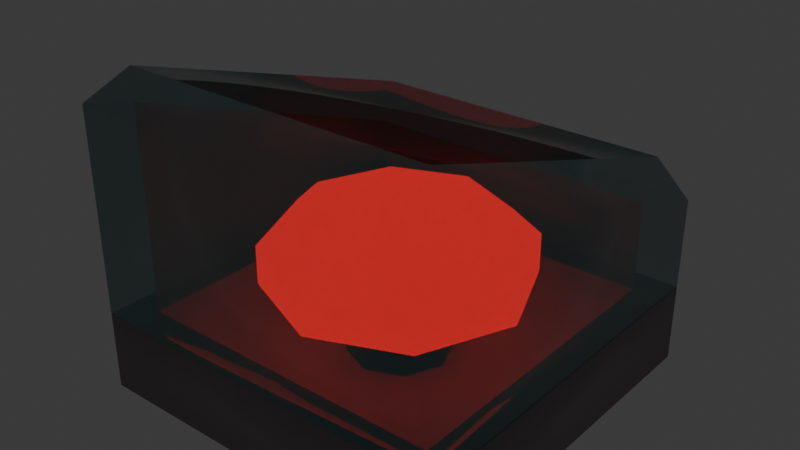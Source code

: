 # Source: big_button.blend  (saved by Blender 4.0.36; exported with 4.5.12 LTS)
import bpy
from mathutils import Matrix  # noqa: F401  (used for matrix-valued properties, if any)

bpy.ops.wm.read_factory_settings(use_empty=True)
scene = bpy.context.scene
scene.name = 'Scene'

# ---- collections
col_collection = bpy.data.collections.new('Collection'); scene.collection.children.link(col_collection)

# ---- materials (node trees are filled in below, after node groups)
mat_material_001 = bpy.data.materials.new('Material.001')
mat_material_001.use_transparent_shadow = False
mat_buttontop = bpy.data.materials.new('ButtonTop')
mat_buttontop.use_transparent_shadow = False
mat_buttonbottom = bpy.data.materials.new('ButtonBottom')
mat_buttonbottom.use_transparent_shadow = False
mat_glass = bpy.data.materials.new('Glass')
mat_glass.surface_render_method = 'BLENDED'
mat_glass.blend_method = 'BLEND'
mat_glass.use_transparent_shadow = False

# ---- material node trees
mat_material_001.use_nodes = True; mat_material_001.node_tree.nodes.clear()
_N = mat_material_001.node_tree.nodes; _L = mat_material_001.node_tree.links
n0 = _N.new('ShaderNodeBsdfPrincipled'); n0.name = 'Principled BSDF'; n0.location = (10, 300)
n0.inputs[0].default_value = (0.2952, 0.2421, 0.2619, 1.0)
n0.inputs[3].default_value = 1.45
n1 = _N.new('ShaderNodeOutputMaterial'); n1.name = 'Material Output'; n1.location = (300, 300)
_L.new(n0.outputs[0], n1.inputs[0])
n1.is_active_output = True
mat_buttontop.use_nodes = True; mat_buttontop.node_tree.nodes.clear()
_N = mat_buttontop.node_tree.nodes; _L = mat_buttontop.node_tree.links
n0 = _N.new('ShaderNodeBsdfPrincipled'); n0.name = 'Principled BSDF'; n0.location = (10, 300)
n0.inputs[0].default_value = (0.8011, 0.0141, 0.0141, 1.0)
n0.inputs[3].default_value = 1.45
n0.inputs[27].default_value = (1.0, 0.01037, 0.01217, 1.0)
n0.inputs[28].default_value = 4.0
n1 = _N.new('ShaderNodeOutputMaterial'); n1.name = 'Material Output'; n1.location = (300, 300)
_L.new(n0.outputs[0], n1.inputs[0])
n1.is_active_output = True
mat_buttonbottom.use_nodes = True; mat_buttonbottom.node_tree.nodes.clear()
_N = mat_buttonbottom.node_tree.nodes; _L = mat_buttonbottom.node_tree.links
n0 = _N.new('ShaderNodeBsdfPrincipled'); n0.name = 'Principled BSDF'; n0.location = (10, 300)
n0.inputs[0].default_value = (0.02934, 0.02934, 0.02934, 1.0)
n0.inputs[3].default_value = 1.45
n1 = _N.new('ShaderNodeOutputMaterial'); n1.name = 'Material Output'; n1.location = (300, 300)
_L.new(n0.outputs[0], n1.inputs[0])
n1.is_active_output = True
mat_glass.use_nodes = True; mat_glass.node_tree.nodes.clear()
_N = mat_glass.node_tree.nodes; _L = mat_glass.node_tree.links
n0 = _N.new('ShaderNodeBsdfPrincipled'); n0.name = 'Principled BSDF'; n0.location = (10, 300)
n0.inputs[0].default_value = (0.1525, 0.3682, 0.3771, 0.1824)
n0.inputs[1].default_value = 0.6093
n0.inputs[2].default_value = 0.08065
n0.inputs[3].default_value = 1.45
n0.inputs[4].default_value = 0.6272
n1 = _N.new('ShaderNodeOutputMaterial'); n1.name = 'Material Output'; n1.location = (300, 300)
_L.new(n0.outputs[0], n1.inputs[0])
n1.is_active_output = True

# ---- world
world_world = bpy.data.worlds.new('World'); scene.world = world_world
world_world.use_nodes = True; world_world.node_tree.nodes.clear()
_N = world_world.node_tree.nodes; _L = world_world.node_tree.links
n0 = _N.new('ShaderNodeOutputWorld'); n0.name = 'World Output'; n0.location = (300, 300)
n1 = _N.new('ShaderNodeBackground'); n1.name = 'Background'; n1.location = (10, 300)
n1.inputs[0].default_value = (0.05088, 0.05088, 0.05088, 1.0)
_L.new(n1.outputs[0], n0.inputs[0])
n0.is_active_output = True
world_world.color = (0.05088, 0.05088, 0.05088)
world_world.use_sun_shadow = False
world_world.sun_shadow_jitter_overblur = 0.0

# ---- meshes
me_cube_001 = bpy.data.meshes.new('Cube.001')
me_cube_001.from_pydata([(-0.225, -0.225, -0.003728), (-0.1832, -0.1832, 0.03084), (-0.225, 0.225, -0.003728), (-0.1832, 0.1832, 0.03084), (0.225, -0.225, -0.003728), (0.1832, -0.1832, 0.03084), (0.225, 0.225, -0.003728), (0.1832, 0.1832, 0.03084), (-0.225, -0.225, 0.09138), (-0.225, 0.225, 0.09138), (0.225, 0.225, 0.09138), (0.225, -0.225, 0.09138), (-0.1889, -0.1889, 0.09138), (-0.1889, 0.1889, 0.09138), (0.1889, 0.1889, 0.09138), (0.1889, -0.1889, 0.09138)], [], [(0, 8, 9, 2), (2, 9, 10, 6), (6, 10, 11, 4), (4, 11, 8, 0), (2, 6, 4, 0), (7, 3, 1, 5), (1, 3, 13, 12), (3, 7, 14, 13), (7, 5, 15, 14), (5, 1, 12, 15), (8, 11, 15, 12), (11, 10, 14, 15), (10, 9, 13, 14), (9, 8, 12, 13)])
me_cube_001.polygons.foreach_set('use_smooth', [True] * 14)
_uv = me_cube_001.uv_layers.new(name='UVMap')
_uv.uv.foreach_set('vector', [0.375, 0.0, 0.625, 0.0, 0.625, 0.25, 0.375, 0.25, 0.375, 0.25, 0.625, 0.25, 0.625, 0.5, 0.375, 0.5, 0.375, 0.5, 0.625, 0.5, 0.625, 0.75, 0.375, 0.75, 0.375, 0.75, 0.625, 0.75, 0.625, 1.0, 0.375, 1.0, 0.125, 0.5, 0.375, 0.5, 0.375, 0.75, 0.125, 0.75, 0.6482, 0.5232, 0.8518, 0.5232, 0.8518, 0.7268, 0.6482, 0.7268, 0.8518, 0.7268, 0.8518, 0.5232, 0.8549, 0.5201, 0.8549, 0.7299, 0.8518, 0.5232, 0.6482, 0.5232, 0.6451, 0.5201, 0.8549, 0.5201, 0.6482, 0.5232, 0.6482, 0.7268, 0.6451, 0.7299, 0.6451, 0.5201, 0.6482, 0.7268, 0.8518, 0.7268, 0.8549, 0.7299, 0.6451, 0.7299, 0.625, 1.0, 0.625, 0.75, 0.6451, 0.7299, 0.8549, 0.7299, 0.625, 0.75, 0.625, 0.5, 0.6451, 0.5201, 0.6451, 0.7299, 0.625, 0.5, 0.625, 0.25, 0.8549, 0.5201, 0.6451, 0.5201, 0.625, 0.25, 0.625, 1.0, 0.8549, 0.7299, 0.8549, 0.5201])
me_cube_001.materials.append(mat_material_001)
me_cube_001.update()
me_cylinder = bpy.data.meshes.new('Cylinder')
me_cylinder.from_pydata([(0.0, 0.06229, 0.02913), (0.0, 0.06229, 0.1122), (0.04405, 0.04405, 0.02913), (0.04405, 0.04405, 0.1122), (0.06229, 0.0, 0.02913), (0.06229, 0.0, 0.1122), (0.04405, -0.04405, 0.02913), (0.04405, -0.04405, 0.1122), (0.0, -0.06229, 0.02913), (0.0, -0.06229, 0.1122), (-0.04405, -0.04405, 0.02913), (-0.04405, -0.04405, 0.1122), (-0.06229, 0.0, 0.02913), (-0.06229, 0.0, 0.1122), (-0.04405, 0.04405, 0.02913), (-0.04405, 0.04405, 0.1122), (0.1108, 0.1108, 0.1206), (-4.782e-10, 0.1567, 0.1206), (0.1567, 0.0, 0.1206), (0.1108, -0.1108, 0.1206), (-4.782e-10, -0.1567, 0.1206), (-0.1108, -0.1108, 0.1206), (-0.1567, 0.0, 0.1206), (-0.1108, 0.1108, 0.1206), (0.04383, 0.04383, 0.2255), (-1.041e-09, 0.06199, 0.2255), (0.06199, -2.576e-10, 0.2255), (0.04383, -0.04383, 0.2255), (-1.041e-09, -0.06199, 0.2255), (-0.04383, -0.04383, 0.2255), (-0.06199, -2.576e-10, 0.2255), (-0.04383, 0.04383, 0.2255), (0.1108, 0.1108, 0.168), (-4.782e-10, 0.1567, 0.168), (0.1567, 0.0, 0.168), (0.1108, -0.1108, 0.168), (-4.782e-10, -0.1567, 0.168), (-0.1108, -0.1108, 0.168), (-0.1567, 0.0, 0.168), (-0.1108, 0.1108, 0.168), (0.08669, 0.08669, 0.2007), (-1.041e-09, 0.1226, 0.2007), (0.1226, -2.576e-10, 0.2007), (0.08669, -0.08669, 0.2007), (-1.041e-09, -0.1226, 0.2007), (-0.08669, -0.08669, 0.2007), (-0.1226, -2.576e-10, 0.2007), (-0.08669, 0.08669, 0.2007)], [], [(0, 1, 3, 2), (2, 3, 5, 4), (4, 5, 7, 6), (6, 7, 9, 8), (8, 9, 11, 10), (10, 11, 13, 12), (9, 7, 19, 20), (12, 13, 15, 14), (14, 15, 1, 0), (0, 2, 4, 6, 8, 10, 12, 14), (23, 22, 38, 39), (15, 13, 22, 23), (5, 3, 16, 18), (11, 9, 20, 21), (1, 15, 23, 17), (3, 1, 17, 16), (7, 5, 18, 19), (13, 11, 21, 22), (24, 25, 31, 30, 29, 28, 27, 26), (21, 20, 36, 37), (19, 18, 34, 35), (16, 17, 33, 32), (17, 23, 39, 33), (22, 21, 37, 38), (20, 19, 35, 36), (18, 16, 32, 34), (41, 40, 32, 33), (40, 42, 34, 32), (42, 43, 35, 34), (43, 44, 36, 35), (44, 45, 37, 36), (45, 46, 38, 37), (46, 47, 39, 38), (47, 41, 33, 39), (25, 24, 40, 41), (24, 26, 42, 40), (26, 27, 43, 42), (27, 28, 44, 43), (28, 29, 45, 44), (29, 30, 46, 45), (30, 31, 47, 46), (31, 25, 41, 47)])
me_cylinder.polygons.foreach_set('use_smooth', [True] * 42)
me_cylinder.polygons.foreach_set('material_index', [1, 1, 1, 1, 1, 1, 0, 1, 1, 1, 0, 0, 0, 0, 0, 0, 0, 0, 0, 0, 0, 0, 0, 0, 0, 0, 0, 0, 0, 0, 0, 0, 0, 0, 0, 0, 0, 0, 0, 0, 0, 0])
_uv = me_cylinder.uv_layers.new(name='UVMap')
_uv.uv.foreach_set('vector', [1.0, 0.5, 1.0, 1.0, 0.875, 1.0, 0.875, 0.5, 0.875, 0.5, 0.875, 1.0, 0.75, 1.0, 0.75, 0.5, 0.75, 0.5, 0.75, 1.0, 0.625, 1.0, 0.625, 0.5, 0.625, 0.5, 0.625, 1.0, 0.5, 1.0, 0.5, 0.5, 0.5, 0.5, 0.5, 1.0, 0.375, 1.0, 0.375, 0.5, 0.375, 0.5, 0.375, 1.0, 0.25, 1.0, 0.25, 0.5, 0.5, 1.0, 0.625, 1.0, 0.625, 1.0, 0.5, 1.0, 0.25, 0.5, 0.25, 1.0, 0.125, 1.0, 0.125, 0.5, 0.125, 0.5, 0.125, 1.0, 0.0, 1.0, 0.0, 0.5, 0.75, 0.49, 0.9197, 0.4197, 0.99, 0.25, 0.9197, 0.08029, 0.75, 0.01, 0.5803, 0.08029, 0.51, 0.25, 0.5803, 0.4197, 0.125, 1.0, 0.25, 1.0, 0.25, 1.0, 0.125, 1.0, 0.125, 1.0, 0.25, 1.0, 0.25, 1.0, 0.125, 1.0, 0.75, 1.0, 0.875, 1.0, 0.875, 1.0, 0.75, 1.0, 0.375, 1.0, 0.5, 1.0, 0.5, 1.0, 0.375, 1.0, 0.0, 1.0, 0.125, 1.0, 0.125, 1.0, 0.0, 1.0, 0.875, 1.0, 1.0, 1.0, 1.0, 1.0, 0.875, 1.0, 0.625, 1.0, 0.75, 1.0, 0.75, 1.0, 0.625, 1.0, 0.25, 1.0, 0.375, 1.0, 0.375, 1.0, 0.25, 1.0, 0.291, 0.291, 0.25, 0.308, 0.209, 0.291, 0.192, 0.25, 0.209, 0.209, 0.25, 0.192, 0.291, 0.209, 0.308, 0.25, 0.375, 1.0, 0.5, 1.0, 0.5, 1.0, 0.375, 1.0, 0.625, 1.0, 0.75, 1.0, 0.75, 1.0, 0.625, 1.0, 0.875, 1.0, 1.0, 1.0, 1.0, 1.0, 0.875, 1.0, 0.0, 1.0, 0.125, 1.0, 0.125, 1.0, 0.0, 1.0, 0.25, 1.0, 0.375, 1.0, 0.375, 1.0, 0.25, 1.0, 0.5, 1.0, 0.625, 1.0, 0.625, 1.0, 0.5, 1.0, 0.75, 1.0, 0.875, 1.0, 0.875, 1.0, 0.75, 1.0, 0.25, 0.3647, 0.3311, 0.3311, 0.4197, 0.4197, 0.25, 0.49, 0.3311, 0.3311, 0.3647, 0.25, 0.49, 0.25, 0.4197, 0.4197, 0.3647, 0.25, 0.3311, 0.1689, 0.4197, 0.08029, 0.49, 0.25, 0.3311, 0.1689, 0.25, 0.1353, 0.25, 0.01, 0.4197, 0.08029, 0.25, 0.1353, 0.1689, 0.1689, 0.08029, 0.08029, 0.25, 0.01, 0.1689, 0.1689, 0.1353, 0.25, 0.01, 0.25, 0.08029, 0.08029, 0.1353, 0.25, 0.1689, 0.3311, 0.08029, 0.4197, 0.01, 0.25, 0.1689, 0.3311, 0.25, 0.3647, 0.25, 0.49, 0.08029, 0.4197, 0.25, 0.308, 0.291, 0.291, 0.3311, 0.3311, 0.25, 0.3647, 0.291, 0.291, 0.308, 0.25, 0.3647, 0.25, 0.3311, 0.3311, 0.308, 0.25, 0.291, 0.209, 0.3311, 0.1689, 0.3647, 0.25, 0.291, 0.209, 0.25, 0.192, 0.25, 0.1353, 0.3311, 0.1689, 0.25, 0.192, 0.209, 0.209, 0.1689, 0.1689, 0.25, 0.1353, 0.209, 0.209, 0.192, 0.25, 0.1353, 0.25, 0.1689, 0.1689, 0.192, 0.25, 0.209, 0.291, 0.1689, 0.3311, 0.1353, 0.25, 0.209, 0.291, 0.25, 0.308, 0.25, 0.3647, 0.1689, 0.3311])
me_cylinder.materials.append(mat_buttontop)
me_cylinder.materials.append(mat_buttonbottom)
me_cylinder.update()
me_cube_002 = bpy.data.meshes.new('Cube.002')
me_cube_002.from_pydata([(-0.2269, 2.146e-06, -0.0001173), (-0.2269, 0.45, -0.0001173), (0.2231, 0.45, -0.0001173), (0.2231, 2.146e-06, -0.0001173), (-0.1908, 0.0361, -0.0001173), (-0.1908, 0.4139, -0.0001173), (0.187, 0.4139, -0.0001173), (0.187, 0.0361, -0.0001173), (-0.2269, 2.146e-06, 0.2451), (-0.2269, 0.45, 0.1098), (0.2231, 0.45, 0.1098), (0.2231, 2.146e-06, 0.2451), (-0.1908, 0.0361, 0.2451), (-0.1908, 0.4139, 0.1098), (0.187, 0.4139, 0.1098), (0.187, 0.0361, 0.2451), (-0.1908, 0.0361, 0.2838), (-0.1908, 0.4373, 0.1565), (0.187, 0.4373, 0.1565), (0.187, 0.0361, 0.2838)], [], [(0, 3, 11, 8), (1, 0, 8, 9), (5, 6, 14, 13), (7, 4, 12, 15), (16, 17, 18, 19), (15, 12, 13, 14), (2, 1, 9, 10), (6, 7, 15, 14), (4, 5, 13, 12), (3, 2, 10, 11), (0, 4, 7, 3), (1, 5, 4, 0), (2, 6, 5, 1), (3, 7, 6, 2), (8, 11, 19, 16), (10, 9, 17, 18), (11, 10, 18, 19), (9, 8, 16, 17)])
me_cube_002.polygons.foreach_set('use_smooth', [True] * 18)
_uv = me_cube_002.uv_layers.new(name='UVMap')
_uv.uv.foreach_set('vector', [0.625, 1.0, 0.625, 0.75, 0.625, 0.75, 0.625, 1.0, 0.625, 0.25, 0.625, 0.0, 0.625, 0.0, 0.625, 0.25, 0.8549, 0.5201, 0.6451, 0.5201, 0.6451, 0.5201, 0.8549, 0.5201, 0.6451, 0.7299, 0.8549, 0.7299, 0.8549, 0.7299, 0.6451, 0.7299, 0.8549, 0.7299, 0.8549, 0.5201, 0.6451, 0.5201, 0.6451, 0.7299, 0.0, 0.0, 0.0, 0.0, 0.0, 0.0, 0.0, 0.0, 0.625, 0.5, 0.625, 0.25, 0.625, 0.25, 0.625, 0.5, 0.6451, 0.5201, 0.6451, 0.7299, 0.6451, 0.7299, 0.6451, 0.5201, 0.8549, 0.7299, 0.8549, 0.5201, 0.8549, 0.5201, 0.8549, 0.7299, 0.625, 0.75, 0.625, 0.5, 0.625, 0.5, 0.625, 0.75, 0.625, 1.0, 0.8549, 0.7299, 0.6451, 0.7299, 0.625, 0.75, 0.625, 0.25, 0.8549, 0.5201, 0.8549, 0.7299, 0.625, 1.0, 0.625, 0.5, 0.6451, 0.5201, 0.8549, 0.5201, 0.625, 0.25, 0.625, 0.75, 0.6451, 0.7299, 0.6451, 0.5201, 0.625, 0.5, 0.625, 0.0, 0.625, 0.75, 0.6451, 0.7299, 0.8549, 0.7299, 0.625, 0.5, 0.625, 0.25, 0.8549, 0.5201, 0.6451, 0.5201, 0.625, 0.75, 0.625, 0.5, 0.6451, 0.5201, 0.6451, 0.7299, 0.625, 0.25, 0.625, 0.0, 0.8549, 0.7299, 0.8549, 0.5201])
me_cube_002.materials.append(mat_glass)
me_cube_002.update()

# ---- objects
ob_base = bpy.data.objects.new('Base', me_cube_001)
ob_button = bpy.data.objects.new('Button', me_cylinder)
ob_glass = bpy.data.objects.new('Glass', me_cube_002)

# ---- transforms, parenting, visibility, modifiers, constraints
ob_base.location = (0.0, 0.0, 0.0)
ob_base.scale = (1.25, 1.25, 1.25)
_m = ob_base.modifiers.new('Boolean', 'BOOLEAN')
ob_button.location = (0.0, 0.0, 0.0)
ob_button.scale = (1.25, 1.25, 1.25)
ob_glass.location = (0.002346, -0.2813, 0.1144)
ob_glass.scale = (1.25, 1.25, 1.25)
_m = ob_glass.modifiers.new('Boolean', 'BOOLEAN')

# ---- collection membership
col_collection.objects.link(ob_base)
col_collection.objects.link(ob_button)
col_collection.objects.link(ob_glass)

# ---- scene / render settings (as saved in the file)
scene.frame_start = 1; scene.frame_end = 250; scene.frame_set(1)
scene.render.engine = 'BLENDER_EEVEE_NEXT'
scene.cycles.sampling_pattern = 'TABULATED_SOBOL'
bpy.context.view_layer.update()

# ---- added for rendering (the .blend has no active camera): camera
cam_auto = bpy.data.cameras.new('AutoCamera')
cam_auto.lens = 50.0
cam_auto.sensor_width = 36.0
cam_auto.clip_end = 1000.0
ob_auto_camera = bpy.data.objects.new('AutoCamera', cam_auto)
scene.collection.objects.link(ob_auto_camera)
ob_auto_camera.location = (0.856656, -1.02799, 0.91755)
ob_auto_camera.rotation_euler = (1.09748, -7.21219e-08, 0.694738)
scene.camera = ob_auto_camera
bpy.context.view_layer.update()
